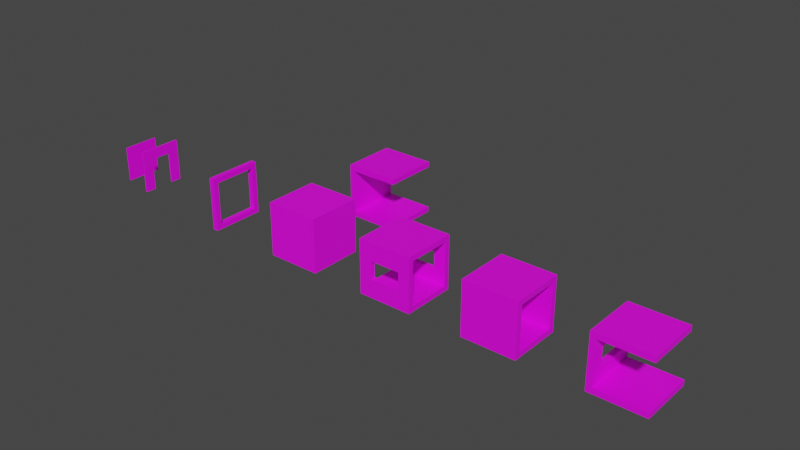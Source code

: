 # Source: TheOuterLevel.blend  (saved by Blender 3.4.6; exported with 4.5.12 LTS)
import bpy
from mathutils import Matrix  # noqa: F401  (used for matrix-valued properties, if any)

bpy.ops.wm.read_factory_settings(use_empty=True)
scene = bpy.context.scene
scene.name = 'Scene'

# ---- collections
col_base = bpy.data.collections.new('_Base'); scene.collection.children.link(col_base)
col_bearingdoorframe = bpy.data.collections.new('BearingDoorFrame'); scene.collection.children.link(col_bearingdoorframe)
col_3x3_pass = bpy.data.collections.new('3x3_Pass'); scene.collection.children.link(col_3x3_pass)
col_3x3_3pass = bpy.data.collections.new('3x3_3Pass'); scene.collection.children.link(col_3x3_3pass)
col_3x3_3passwithwindow = bpy.data.collections.new('3x3_3PassWithWindow'); scene.collection.children.link(col_3x3_3passwithwindow)
col_3x3_bearing = bpy.data.collections.new('3x3_Bearing'); scene.collection.children.link(col_3x3_bearing)
col_3x3_passwith2windows = bpy.data.collections.new('3x3_PassWith2Windows'); scene.collection.children.link(col_3x3_passwith2windows)
col_3x3_door = bpy.data.collections.new('3x3_Door'); scene.collection.children.link(col_3x3_door)

# ---- images (referenced by path relative to the original .blend; pixels are not part of the script)
import os
ASSET_DIR = os.environ.get("B2B_ASSET_DIR", "")  # directory of the original .blend (textures are referenced by path, not embedded)
HERE = os.path.dirname(os.path.abspath(__file__))  # packed textures are extracted next to this script under _unpacked/

def load_image(name, relpath, width, height, colorspace="sRGB"):
    """Load a texture the original file referenced (path relative to the .blend, or extracted next to this script)."""
    p = next((c for c in (os.path.join(HERE, relpath), os.path.join(ASSET_DIR, relpath)) if relpath and os.path.exists(c)), "")
    if p:
        img = bpy.data.images.load(p, check_existing=True)
        img.name = name
    else:  # same state as the original file: an image datablock whose file is absent (Cycles renders it pink)
        img = bpy.data.images.new(name, width, height)
        img.source = "FILE"
        img.filepath = "//" + (relpath or name)
    img.colorspace_settings.name = colorspace
    return img
img_1wh3vs3lfs_jpg = load_image('1wh3Vs3lFs.jpg', 'TheOuterLevel_Assets/1wh3Vs3lFs.jpg', 1024, 1024, 'sRGB')
img_9nfczbjtet_jpg = load_image('9NFczBJteT.jpg', 'TheOuterLevel_Assets/9NFczBJteT.jpg', 1024, 1024, 'sRGB')
img_wln69sd93y_jpg = load_image('wLN69Sd93Y.jpg', 'TheOuterLevel_Assets/wLN69Sd93Y.jpg', 1024, 1024, 'sRGB')
img_16pic_7725922_s_png_001 = load_image('16pic_7725922_s.png.001', 'TheOuterLevel_Assets/16pic_7725922_s.png', 1024, 1024, 'sRGB')
img_16pic_7725922_s_png_002 = load_image('16pic_7725922_s.png.002', '16pic_7725922_s.png', 1024, 1024, 'sRGB')

# ---- materials (node trees are filled in below, after node groups)
mat_metal = bpy.data.materials.new('Metal')
mat_metal.alpha_threshold = 0.0
mat_metal.use_transparent_shadow = False
mat_metal.roughness = 0.5
mat_metal.line_color = (0.0, 0.0, 0.0, 1.0)
mat_metal2 = bpy.data.materials.new('Metal2')
mat_metal2.use_transparent_shadow = False
mat_metal3 = bpy.data.materials.new('Metal3')
mat_metal3.use_transparent_shadow = False
mat_metal4 = bpy.data.materials.new('Metal4')
mat_metal4.use_transparent_shadow = False
mat_metal4.preview_render_type = 'CUBE'
mat_metal4_001 = bpy.data.materials.new('Metal4.001')
mat_metal4_001.use_transparent_shadow = False
mat_metal4_001.preview_render_type = 'CUBE'

# ---- material node trees
mat_metal.use_nodes = True; mat_metal.node_tree.nodes.clear()
_N = mat_metal.node_tree.nodes; _L = mat_metal.node_tree.links
n0 = _N.new('ShaderNodeOutputMaterial'); n0.name = 'Material Output'; n0.location = (300, 300)
n1 = _N.new('ShaderNodeBsdfPrincipled'); n1.name = 'Principled BSDF'; n1.location = (10, 300)
n1.distribution = 'GGX'
n1.subsurface_method = 'RANDOM_WALK_SKIN'
n1.inputs[3].default_value = 1.45
n1.inputs[27].default_value = (0.0, 0.0, 0.0, 1.0)
n1.inputs[28].default_value = 1.0
n2 = _N.new('ShaderNodeTexImage'); n2.name = 'Image Texture'; n2.location = (-280, 275)
n2.image = img_1wh3vs3lfs_jpg
_L.new(n1.outputs[0], n0.inputs[0])
_L.new(n2.outputs[0], n1.inputs[0])
n0.is_active_output = True
mat_metal2.use_nodes = True; mat_metal2.node_tree.nodes.clear()
_N = mat_metal2.node_tree.nodes; _L = mat_metal2.node_tree.links
n0 = _N.new('ShaderNodeBsdfPrincipled'); n0.name = 'Principled BSDF'; n0.location = (10, 300)
n0.distribution = 'GGX'
n0.subsurface_method = 'RANDOM_WALK_SKIN'
n0.inputs[3].default_value = 1.45
n0.inputs[27].default_value = (0.0, 0.0, 0.0, 1.0)
n0.inputs[28].default_value = 1.0
n1 = _N.new('ShaderNodeOutputMaterial'); n1.name = 'Material Output'; n1.location = (300, 300)
n2 = _N.new('ShaderNodeTexImage'); n2.name = 'Image Texture'; n2.location = (-190, 275)
n2.image = img_9nfczbjtet_jpg
_L.new(n0.outputs[0], n1.inputs[0])
_L.new(n2.outputs[0], n0.inputs[0])
n1.is_active_output = True
mat_metal3.use_nodes = True; mat_metal3.node_tree.nodes.clear()
_N = mat_metal3.node_tree.nodes; _L = mat_metal3.node_tree.links
n0 = _N.new('ShaderNodeBsdfPrincipled'); n0.name = 'Principled BSDF'; n0.location = (10, 300)
n0.distribution = 'GGX'
n0.subsurface_method = 'RANDOM_WALK_SKIN'
n0.inputs[3].default_value = 1.45
n0.inputs[27].default_value = (0.0, 0.0, 0.0, 1.0)
n0.inputs[28].default_value = 1.0
n1 = _N.new('ShaderNodeOutputMaterial'); n1.name = 'Material Output'; n1.location = (300, 300)
n2 = _N.new('ShaderNodeTexImage'); n2.name = 'Image Texture'; n2.location = (-280, 275)
n2.image = img_wln69sd93y_jpg
_L.new(n0.outputs[0], n1.inputs[0])
_L.new(n2.outputs[0], n0.inputs[0])
n1.is_active_output = True
mat_metal4.use_nodes = True; mat_metal4.node_tree.nodes.clear()
_N = mat_metal4.node_tree.nodes; _L = mat_metal4.node_tree.links
n0 = _N.new('ShaderNodeBsdfPrincipled'); n0.name = 'Principled BSDF'; n0.location = (10, 300)
n0.distribution = 'GGX'
n0.subsurface_method = 'RANDOM_WALK_SKIN'
n0.inputs[3].default_value = 1.45
n0.inputs[9].default_value = (0.0, 0.2, 0.1)
n0.inputs[27].default_value = (0.0, 0.0, 0.0, 1.0)
n0.inputs[28].default_value = 1.0
n1 = _N.new('ShaderNodeOutputMaterial'); n1.name = 'Material Output'; n1.location = (300, 300)
n2 = _N.new('ShaderNodeTexImage'); n2.name = 'Image Texture'; n2.location = (-280, 275)
n2.image = img_16pic_7725922_s_png_001
_L.new(n0.outputs[0], n1.inputs[0])
_L.new(n2.outputs[0], n0.inputs[0])
n1.is_active_output = True
mat_metal4_001.use_nodes = True; mat_metal4_001.node_tree.nodes.clear()
_N = mat_metal4_001.node_tree.nodes; _L = mat_metal4_001.node_tree.links
n0 = _N.new('ShaderNodeBsdfPrincipled'); n0.name = 'Principled BSDF'; n0.location = (10, 300)
n0.distribution = 'GGX'
n0.subsurface_method = 'RANDOM_WALK_SKIN'
n0.inputs[3].default_value = 1.45
n0.inputs[9].default_value = (0.0, 0.2, 0.1)
n0.inputs[27].default_value = (0.0, 0.0, 0.0, 1.0)
n0.inputs[28].default_value = 1.0
n1 = _N.new('ShaderNodeOutputMaterial'); n1.name = 'Material Output'; n1.location = (300, 300)
n2 = _N.new('ShaderNodeTexImage'); n2.name = 'Image Texture'; n2.location = (-280, 275)
n2.image = img_16pic_7725922_s_png_002
_L.new(n0.outputs[0], n1.inputs[0])
_L.new(n2.outputs[0], n0.inputs[0])
n1.is_active_output = True

# ---- world
world_world = bpy.data.worlds.new('World'); scene.world = world_world
world_world.use_nodes = True; world_world.node_tree.nodes.clear()
_N = world_world.node_tree.nodes; _L = world_world.node_tree.links
n0 = _N.new('ShaderNodeOutputWorld'); n0.name = 'World Output'; n0.location = (300, 300)
n1 = _N.new('ShaderNodeBackground'); n1.name = 'Background'; n1.location = (10, 300)
n1.inputs[0].default_value = (0.05088, 0.05088, 0.05088, 1.0)
_L.new(n1.outputs[0], n0.inputs[0])
n0.is_active_output = True
world_world.color = (0.05088, 0.05088, 0.05088)
world_world.use_sun_shadow = False
world_world.sun_shadow_jitter_overblur = 0.0

# ---- meshes
me_cube_011 = bpy.data.meshes.new('Cube.011')
me_cube_011.from_pydata([(-1.5, -1.502, -1.5), (-1.5, -1.502, 1.5), (-1.5, 1.502, -1.5), (-1.5, 1.502, 1.5), (1.5, -1.502, -1.5), (1.5, -1.502, 1.5), (1.5, 1.502, -1.5), (1.5, 1.502, 1.5)], [], [(0, 1, 3, 2), (2, 3, 7, 6), (6, 7, 5, 4), (4, 5, 1, 0), (2, 6, 4, 0), (7, 3, 1, 5)])
_uv = me_cube_011.uv_layers.new(name='UVMap')
_uv.uv.foreach_set('vector', [0.375, 0.0, 0.625, 0.0, 0.625, 0.25, 0.375, 0.25, 0.375, 0.25, 0.625, 0.25, 0.625, 0.5, 0.375, 0.5, 0.375, 0.5, 0.625, 0.5, 0.625, 0.75, 0.375, 0.75, 0.375, 0.75, 0.625, 0.75, 0.625, 1.0, 0.375, 1.0, 0.125, 0.5, 0.375, 0.5, 0.375, 0.75, 0.125, 0.75, 0.625, 0.5, 0.875, 0.5, 0.875, 0.75, 0.625, 0.75])
me_cube_011.materials.append(mat_metal)
me_cube_011.update()
me_cube_015 = bpy.data.meshes.new('Cube.015')
me_cube_015.from_pydata([(0.0, -1.202, -1.202), (0.0, -1.202, 1.202), (0.0, 1.202, -1.202), (0.0, 1.202, 1.202), (0.0, 1.202, 0.5984), (0.0, -1.202, 0.5984), (0.0, -0.6013, -1.202), (0.0, 0.6013, -1.202), (0.0, 0.6013, 1.202), (0.0, -0.6013, 1.202), (0.0, 0.6013, 0.5984), (0.0, -0.6013, 0.5984)], [], [(0, 5, 11, 6), (10, 8, 3, 4), (5, 1, 9, 11), (8, 10, 11, 9), (7, 10, 4, 2)])
_uv = me_cube_015.uv_layers.new(name='UVMap')
_uv.uv.foreach_set('vector', [0.375, 0.0, 0.5623, 0.0, 0.5623, 0.06245, 0.375, 0.06245, 0.5623, 0.1876, 0.625, 0.1876, 0.625, 0.25, 0.5623, 0.25, 0.5623, 0.0, 0.625, 0.0, 0.625, 0.06245, 0.5623, 0.06245, 0.625, 0.1876, 0.5623, 0.1876, 0.5623, 0.06245, 0.625, 0.06245, 0.375, 0.1876, 0.5623, 0.1876, 0.5623, 0.25, 0.375, 0.25])
me_cube_015.materials.append(mat_metal2)
me_cube_015.update()
me_cube_012 = bpy.data.meshes.new('Cube.012')
me_cube_012.from_pydata([(-1.5, -1.502, -1.5), (-1.5, -1.502, 1.5), (-1.5, 1.502, -1.5), (-1.5, 1.502, 1.5), (1.5, -1.502, -1.5), (1.5, -1.502, 1.5), (1.5, 1.502, -1.5), (1.5, 1.502, 1.5)], [], [(2, 3, 7, 6), (4, 5, 1, 0), (2, 6, 4, 0), (7, 3, 1, 5)])
_uv = me_cube_012.uv_layers.new(name='UVMap')
_uv.uv.foreach_set('vector', [0.375, 0.25, 0.625, 0.25, 0.625, 0.5, 0.375, 0.5, 0.375, 0.75, 0.625, 0.75, 0.625, 1.0, 0.375, 1.0, 0.125, 0.5, 0.375, 0.5, 0.375, 0.75, 0.125, 0.75, 0.625, 0.5, 0.875, 0.5, 0.875, 0.75, 0.625, 0.75])
me_cube_012.materials.append(mat_metal)
me_cube_012.update()
me_cube_013 = bpy.data.meshes.new('Cube.013')
me_cube_013.from_pydata([(-1.5, -1.502, -1.5), (-1.5, -1.502, 1.5), (-1.5, 1.502, -1.5), (-1.5, 1.502, 1.5), (1.5, -1.502, -1.5), (1.5, -1.502, 1.5), (1.5, 1.502, -1.5), (1.5, 1.502, 1.5)], [], [(0, 1, 3, 2), (2, 6, 4, 0), (7, 3, 1, 5)])
_uv = me_cube_013.uv_layers.new(name='UVMap')
_uv.uv.foreach_set('vector', [0.375, 0.0, 0.625, 0.0, 0.625, 0.25, 0.375, 0.25, 0.125, 0.5, 0.375, 0.5, 0.375, 0.75, 0.125, 0.75, 0.625, 0.5, 0.875, 0.5, 0.875, 0.75, 0.625, 0.75])
me_cube_013.materials.append(mat_metal)
me_cube_013.update()
me_cube_014 = bpy.data.meshes.new('Cube.014')
me_cube_014.from_pydata([(-1.0, -1.502, -1.5), (-1.0, -1.502, 1.5), (-1.0, 1.502, -1.5), (-1.0, 1.502, 1.5), (2.0, -1.502, -1.5), (2.0, -1.502, 1.5), (2.0, 1.502, -1.5), (2.0, 1.502, 1.5), (-1.0, -1.502, 0.5004), (-1.0, -1.502, -0.5004), (-1.0, 1.502, -0.5004), (-1.0, 1.502, 0.5004), (-1.0, -0.8478, 1.5), (-1.0, 0.8478, 1.5), (-1.0, -0.8478, -1.5), (-1.0, 0.8478, -1.5), (2.0, -0.8478, -1.5), (2.0, 0.8478, -1.5), (2.0, 0.8478, 1.5), (2.0, -0.8478, 1.5), (-1.0, 0.8478, 0.5004), (-1.0, -0.8478, 0.5004), (-1.0, 0.8478, -0.5004), (-1.0, -0.8478, -0.5004)], [], [(8, 21, 23, 9), (15, 22, 10, 2), (8, 1, 12, 21), (0, 9, 23, 14), (19, 12, 1, 5), (20, 11, 10, 22), (20, 13, 3, 11), (14, 16, 4, 0), (2, 6, 17, 15), (13, 20, 21, 12), (12, 19, 18, 13), (16, 14, 15, 17), (22, 15, 14, 23), (7, 3, 13, 18)])
_uv = me_cube_014.uv_layers.new(name='UVMap')
_uv.uv.foreach_set('vector', [0.5417, 0.0, 0.5417, 0.05446, 0.4583, 0.05446, 0.4583, 0.0, 0.375, 0.1955, 0.4583, 0.1955, 0.4583, 0.25, 0.375, 0.25, 0.5417, 0.0, 0.625, 0.0, 0.625, 0.05446, 0.5417, 0.05446, 0.375, 0.0, 0.4583, 0.0, 0.4583, 0.05446, 0.375, 0.05446, 0.625, 0.6955, 0.875, 0.6955, 0.875, 0.75, 0.625, 0.75, 0.5417, 0.1955, 0.5417, 0.25, 0.4583, 0.25, 0.4583, 0.1955, 0.5417, 0.1955, 0.625, 0.1955, 0.625, 0.25, 0.5417, 0.25, 0.125, 0.6955, 0.375, 0.6955, 0.375, 0.75, 0.125, 0.75, 0.125, 0.5, 0.375, 0.5, 0.375, 0.5545, 0.125, 0.5545, 0.625, 0.1955, 0.5417, 0.1955, 0.5417, 0.05446, 0.625, 0.05446, 0.875, 0.6955, 0.625, 0.6955, 0.625, 0.5545, 0.875, 0.5545, 0.375, 0.6955, 0.125, 0.6955, 0.125, 0.5545, 0.375, 0.5545, 0.4583, 0.1955, 0.375, 0.1955, 0.375, 0.05446, 0.4583, 0.05446, 0.625, 0.5, 0.875, 0.5, 0.875, 0.5545, 0.625, 0.5545])
me_cube_014.materials.append(mat_metal)
me_cube_014.update()
me_cube_018 = bpy.data.meshes.new('Cube.018')
me_cube_018.from_pydata([(-5.684e-14, -1.502, -1.502), (-5.684e-14, -1.502, 1.502), (-5.684e-14, 1.502, -1.502), (-5.684e-14, 1.502, 1.502), (-5.684e-14, -1.201, -1.502), (-5.684e-14, 1.201, -1.502), (-5.684e-14, 1.201, 1.502), (-5.684e-14, -1.201, 1.502), (-5.684e-14, -1.502, 1.202), (-5.684e-14, -1.502, -1.202), (-5.684e-14, 1.502, -1.202), (-5.684e-14, 1.502, 1.202), (-5.684e-14, 1.201, 1.202), (-5.684e-14, 1.201, -1.202), (-5.684e-14, -1.201, 1.202), (-5.684e-14, -1.201, -1.202)], [], [(13, 5, 4, 15), (6, 12, 14, 7), (0, 9, 15, 4), (5, 13, 10, 2), (12, 6, 3, 11), (8, 14, 15, 9), (12, 11, 10, 13), (8, 1, 7, 14)])
_uv = me_cube_018.uv_layers.new(name='UVMap')
_uv.uv.foreach_set('vector', [0.4, 0.225, 0.375, 0.225, 0.375, 0.025, 0.4, 0.025, 0.625, 0.225, 0.6, 0.225, 0.6, 0.025, 0.625, 0.025, 0.375, 0.0, 0.4, 0.0, 0.4, 0.025, 0.375, 0.025, 0.375, 0.225, 0.4, 0.225, 0.4, 0.25, 0.375, 0.25, 0.6, 0.225, 0.625, 0.225, 0.625, 0.25, 0.6, 0.25, 0.6, 0.0, 0.6, 0.025, 0.4, 0.025, 0.4, 0.0, 0.6, 0.225, 0.6, 0.25, 0.4, 0.25, 0.4, 0.225, 0.6, 0.0, 0.625, 0.0, 0.625, 0.025, 0.6, 0.025])
me_cube_018.materials.append(mat_metal3)
me_cube_018.update()
me_cube_010 = bpy.data.meshes.new('Cube.010')
me_cube_010.from_pydata([(-1.5, -1.5, -1.5), (-1.5, -1.5, 1.5), (-1.5, 1.5, -1.5), (-1.5, 1.5, 1.5), (1.5, -1.5, -1.5), (1.5, -1.5, 1.5), (1.5, 1.5, -1.5), (1.5, 1.5, 1.5), (-1.5, -1.5, -0.4998), (-1.5, -1.5, 0.4998), (1.5, -1.5, 0.4998), (1.5, -1.5, -0.4998), (0.8488, 1.5, 1.5), (-0.8488, 1.5, 1.5), (-0.8488, 1.5, -1.5), (0.8488, 1.5, -1.5), (0.8488, -1.5, -1.5), (-0.8488, -1.5, -1.5), (0.8488, -1.5, 1.5), (-0.8488, -1.5, 1.5), (-0.8488, -1.5, 0.4998), (0.8488, -1.5, 0.4998), (-0.8488, -1.5, -0.4998), (0.8488, -1.5, -0.4998), (-0.8488, 1.5, -0.5), (-0.8488, 1.5, 0.5), (0.8488, 1.5, 0.5), (0.8488, 1.5, -0.5), (1.5, 1.5, -0.5), (1.5, 1.5, 0.5), (-1.5, 1.5, 0.5), (-1.5, 1.5, -0.5)], [], [(13, 3, 1, 19), (20, 19, 1, 9), (4, 11, 23, 16), (2, 14, 17, 0), (10, 21, 23, 11), (10, 5, 18, 21), (20, 9, 8, 22), (2, 31, 24, 14), (15, 6, 4, 16), (17, 22, 8, 0), (15, 27, 28, 6), (19, 20, 21, 18), (26, 12, 7, 29), (13, 19, 18, 12), (15, 16, 17, 14), (22, 17, 16, 23), (30, 3, 13, 25), (7, 12, 18, 5), (12, 26, 25, 13), (30, 25, 24, 31), (26, 29, 28, 27), (27, 15, 14, 24)])
_uv = me_cube_010.uv_layers.new(name='UVMap')
_uv.uv.foreach_set('vector', [0.8207, 0.5, 0.875, 0.5, 0.875, 0.75, 0.8207, 0.75, 0.5417, 0.9457, 0.625, 0.9457, 0.625, 1.0, 0.5417, 1.0, 0.375, 0.75, 0.4583, 0.75, 0.4583, 0.8043, 0.375, 0.8043, 0.125, 0.5, 0.1793, 0.5, 0.1793, 0.75, 0.125, 0.75, 0.5417, 0.75, 0.5417, 0.8043, 0.4583, 0.8043, 0.4583, 0.75, 0.5417, 0.75, 0.625, 0.75, 0.625, 0.8043, 0.5417, 0.8043, 0.5417, 0.9457, 0.5417, 1.0, 0.4583, 1.0, 0.4583, 0.9457, 0.375, 0.25, 0.4583, 0.25, 0.4583, 0.3043, 0.375, 0.3043, 0.3207, 0.5, 0.375, 0.5, 0.375, 0.75, 0.3207, 0.75, 0.375, 0.9457, 0.4583, 0.9457, 0.4583, 1.0, 0.375, 1.0, 0.375, 0.4457, 0.4583, 0.4457, 0.4583, 0.5, 0.375, 0.5, 0.625, 0.9457, 0.5417, 0.9457, 0.5417, 0.8043, 0.625, 0.8043, 0.5417, 0.4457, 0.625, 0.4457, 0.625, 0.5, 0.5417, 0.5, 0.8207, 0.5, 0.8207, 0.75, 0.6793, 0.75, 0.6793, 0.5, 0.3207, 0.5, 0.3207, 0.75, 0.1793, 0.75, 0.1793, 0.5, 0.4583, 0.9457, 0.375, 0.9457, 0.375, 0.8043, 0.4583, 0.8043, 0.5417, 0.25, 0.625, 0.25, 0.625, 0.3043, 0.5417, 0.3043, 0.625, 0.5, 0.6793, 0.5, 0.6793, 0.75, 0.625, 0.75, 0.625, 0.4457, 0.5417, 0.4457, 0.5417, 0.3043, 0.625, 0.3043, 0.5417, 0.25, 0.5417, 0.3043, 0.4583, 0.3043, 0.4583, 0.25, 0.5417, 0.4457, 0.5417, 0.5, 0.4583, 0.5, 0.4583, 0.4457, 0.4583, 0.4457, 0.375, 0.4457, 0.375, 0.3043, 0.4583, 0.3043])
me_cube_010.materials.append(mat_metal)
me_cube_010.update()
me_cube = bpy.data.meshes.new('Cube')
me_cube.from_pydata([(0.0, -0.5024, -1.0), (0.0, -0.5024, 1.0), (0.0, 0.5024, -1.0), (0.0, 0.5024, 1.0)], [], [(2, 3, 1, 0)])
_uv = me_cube.uv_layers.new(name='UVMap')
_uv.uv.foreach_set('vector', [0.375, 0.5, 0.625, 0.5, 0.625, 0.75, 0.375, 0.75])
me_cube.materials.append(mat_metal4)
me_cube.update()
me_cube_001 = bpy.data.meshes.new('Cube.001')
me_cube_001.from_pydata([(0.0, -0.5024, -1.0), (0.0, -0.5024, 1.0), (0.0, 0.5024, -1.0), (0.0, 0.5024, 1.0)], [], [(2, 3, 1, 0)])
_uv = me_cube_001.uv_layers.new(name='UVMap')
_uv.uv.foreach_set('vector', [0.375, 0.5, 0.625, 0.5, 0.625, 0.75, 0.375, 0.75])
me_cube_001.materials.append(mat_metal4_001)
me_cube_001.update()

# ---- objects
ob_3x3 = bpy.data.objects.new('3x3', me_cube_011)
ob_bearingdoorframe = bpy.data.objects.new('BearingDoorFrame', me_cube_015)
ob_3x3_pass = bpy.data.objects.new('3x3_Pass', me_cube_012)
ob_3x3_3pass = bpy.data.objects.new('3x3_3Pass', me_cube_013)
ob_3x3_3passwithwindow = bpy.data.objects.new('3x3_3PassWithWindow', me_cube_014)
ob_bearing = bpy.data.objects.new('Bearing', me_cube_018)
ob_3x3_passwith2windows = bpy.data.objects.new('3x3_PassWith2Windows', me_cube_010)
ob_rightdoor = bpy.data.objects.new('RightDoor', me_cube)
ob_leftdoor = bpy.data.objects.new('LeftDoor', me_cube_001)

# ---- transforms, parenting, visibility, modifiers, constraints
ob_3x3.location = (0.0, 0.0, 0.0)
ob_bearingdoorframe.location = (-12.0, 0.0, 0.0)
_m = ob_bearingdoorframe.modifiers.new('Solidify', 'SOLIDIFY')
_m.thickness = 0.1
_m.use_even_offset = True
ob_3x3_pass.location = (12.0, 0.0, 0.0)
_m = ob_3x3_pass.modifiers.new('Solidify', 'SOLIDIFY')
_m.thickness = 0.3
_m.use_even_offset = True
ob_3x3_3pass.location = (0.0, 6.0, 0.0)
_m = ob_3x3_3pass.modifiers.new('Solidify', 'SOLIDIFY')
_m.thickness = 0.3
_m.use_even_offset = True
ob_3x3_3passwithwindow.location = (18.0, 0.0, 0.0)
_m = ob_3x3_3passwithwindow.modifiers.new('Solidify', 'SOLIDIFY')
_m.thickness = 0.3
_m.use_even_offset = True
ob_bearing.location = (-6.0, 0.0, 0.0)
_m = ob_bearing.modifiers.new('Solidify', 'SOLIDIFY')
_m.thickness = 0.3
_m.use_even_offset = True
ob_3x3_passwith2windows.location = (6.0, 0.0, 0.0)
_m = ob_3x3_passwith2windows.modifiers.new('Solidify', 'SOLIDIFY')
_m.thickness = 0.3
_m.use_even_offset = True
ob_rightdoor.location = (-13.52, 0.4211, 0.0)
_m = ob_rightdoor.modifiers.new('Solidify', 'SOLIDIFY')
_m.thickness = 0.05
ob_leftdoor.location = (-13.52, -0.5789, 0.0)
_m = ob_leftdoor.modifiers.new('Solidify', 'SOLIDIFY')
_m.thickness = 0.05

# ---- collection membership
col_base.objects.link(ob_3x3)
col_bearingdoorframe.objects.link(ob_bearingdoorframe)
col_3x3_pass.objects.link(ob_3x3_pass)
col_3x3_3pass.objects.link(ob_3x3_3pass)
col_3x3_3passwithwindow.objects.link(ob_3x3_3passwithwindow)
col_3x3_bearing.objects.link(ob_bearing)
col_3x3_passwith2windows.objects.link(ob_3x3_passwith2windows)
col_3x3_door.objects.link(ob_rightdoor)
col_3x3_door.objects.link(ob_leftdoor)

# ---- scene / render settings (as saved in the file)
scene.frame_start = 1; scene.frame_end = 250; scene.frame_set(1)
scene.render.engine = 'BLENDER_EEVEE_NEXT'
scene.render.simplify_subdivision = 2
scene.render.simplify_subdivision_render = 2
scene.cycles.sampling_pattern = 'TABULATED_SOBOL'
scene.cycles.use_light_tree = False
scene.view_settings.view_transform = 'Filmic'
bpy.context.view_layer.update()

# ---- added for rendering (the .blend has no active camera and no usable light): camera, sun
cam_auto = bpy.data.cameras.new('AutoCamera')
cam_auto.lens = 50.0
cam_auto.sensor_width = 36.0
cam_auto.clip_end = 1000.0
ob_auto_camera = bpy.data.objects.new('AutoCamera', cam_auto)
scene.collection.objects.link(ob_auto_camera)
ob_auto_camera.location = (35.4924, -35.7323, 25.8215)
ob_auto_camera.rotation_euler = (1.09748, -7.21219e-08, 0.694738)
scene.camera = ob_auto_camera
light_auto_sun = bpy.data.lights.new('AutoSun', 'SUN')
light_auto_sun.energy = 3.0
light_auto_sun.angle = 0.0523599
ob_auto_sun = bpy.data.objects.new('AutoSun', light_auto_sun)
scene.collection.objects.link(ob_auto_sun)
ob_auto_sun.rotation_euler = (0.872665, 0.174533, 0.523599)
bpy.context.view_layer.update()
